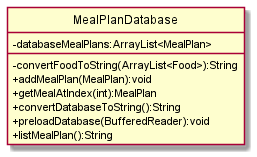

The diagram above was rendered by PlantUML. Its source (embedded in the PNG):
@startuml
'https://plantuml.com/class-diagram

hide circle
skinparam classAttributeIconSize 0

class MealPlanDatabase {
- databaseMealPlans:ArrayList<MealPlan>
- convertFoodToString(ArrayList<Food>):String
+ addMealPlan(MealPlan):void
+ getMealAtIndex(int):MealPlan
+ convertDatabaseToString():String
+ preloadDatabase(BufferedReader):void
+ listMealPlan():String
}
@enduml